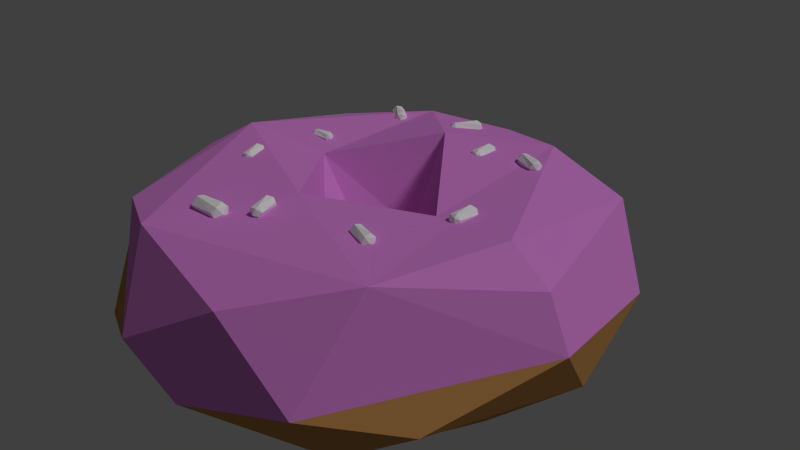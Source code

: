 # Source: doughnut.blend  (saved by Blender 2.76.0; exported with 4.5.12 LTS)
import bpy
from mathutils import Matrix  # noqa: F401  (used for matrix-valued properties, if any)

bpy.ops.wm.read_factory_settings(use_empty=True)
scene = bpy.context.scene
scene.name = 'Scene'

# ---- collections
col_collection_1 = bpy.data.collections.new('Collection 1'); scene.collection.children.link(col_collection_1)

# ---- materials (node trees are filled in below, after node groups)
mat_sprinkle = bpy.data.materials.new('Sprinkle')
mat_sprinkle.alpha_threshold = 0.0
mat_sprinkle.roughness = 0.5
mat_doughnut = bpy.data.materials.new('Doughnut')
mat_doughnut.alpha_threshold = 0.0
mat_doughnut.roughness = 0.5
mat_cream = bpy.data.materials.new('Cream')
mat_cream.alpha_threshold = 0.0
mat_cream.roughness = 0.5

# ---- material node trees
mat_sprinkle.use_nodes = True; mat_sprinkle.node_tree.nodes.clear()
_N = mat_sprinkle.node_tree.nodes; _L = mat_sprinkle.node_tree.links
n0 = _N.new('ShaderNodeOutputMaterial'); n0.name = 'Material Output'; n0.location = (300, 300)
n1 = _N.new('ShaderNodeBsdfDiffuse'); n1.name = 'Diffuse BSDF'; n1.location = (10, 300)
n1.inputs[0].default_value = (1.0, 1.0, 1.0, 1.0)
_L.new(n1.outputs[0], n0.inputs[0])
n0.is_active_output = True
mat_doughnut.use_nodes = True; mat_doughnut.node_tree.nodes.clear()
_N = mat_doughnut.node_tree.nodes; _L = mat_doughnut.node_tree.links
n0 = _N.new('ShaderNodeOutputMaterial'); n0.name = 'Material Output'; n0.location = (300, 300)
n1 = _N.new('ShaderNodeBsdfDiffuse'); n1.name = 'Diffuse BSDF'; n1.location = (10, 300)
n1.inputs[0].default_value = (0.5435, 0.2677, 0.08875, 1.0)
_L.new(n1.outputs[0], n0.inputs[0])
n0.is_active_output = True
mat_cream.use_nodes = True; mat_cream.node_tree.nodes.clear()
_N = mat_cream.node_tree.nodes; _L = mat_cream.node_tree.links
n0 = _N.new('ShaderNodeOutputMaterial'); n0.name = 'Material Output'; n0.location = (300, 300)
n1 = _N.new('ShaderNodeBsdfDiffuse'); n1.name = 'Diffuse BSDF'; n1.location = (10, 300)
n1.inputs[0].default_value = (0.8, 0.2675, 0.7887, 1.0)
_L.new(n1.outputs[0], n0.inputs[0])
n0.is_active_output = True

# ---- world
world_world = bpy.data.worlds.new('World'); scene.world = world_world
world_world.color = (0.05088, 0.05088, 0.05088)
world_world.use_sun_shadow = False
world_world.sun_shadow_jitter_overblur = 0.0
world_world.cycles.sampling_method = 'MANUAL'
world_world.cycles.sample_map_resolution = 256

# ---- cameras
cam_camera = bpy.data.cameras.new('Camera')
cam_camera.clip_end = 100.0
cam_camera.lens = 35.0
cam_camera.sensor_width = 32.0
cam_camera.sensor_height = 18.0
cam_camera.ortho_scale = 7.314
cam_camera.dof.focus_distance = 0.0

# ---- lights
light_lamp = bpy.data.lights.new('Lamp', 'SUN')
light_lamp.transmission_factor = 0.0
light_lamp.cutoff_distance = 30.0
light_lamp.angle = 0.1993
light_lamp.energy = 1.0
light_lamp.shadow_buffer_clip_start = 1.001
light_lamp.shadow_soft_size = 0.1
light_lamp.shadow_cascade_max_distance = 1000.0
light_lamp.cycles.use_multiple_importance_sampling = False

# ---- meshes
me_circle = bpy.data.meshes.new('Circle')
me_circle.from_pydata([(-0.02089, 0.6501, 0.0), (0.3089, 0.545, 0.4101), (-0.1933, 0.5531, 0.3197), (-0.5836, 0.1555, 0.3002), (0.5389, 0.000415, 0.001384), (-0.02386, 1.322, 1.304), (-0.2753, 0.5848, -0.4285), (-1.255, 0.2496, 0.9614), (0.1474, 0.6598, -0.4291), (-0.6837, -0.01733, -0.4024), (-0.4164, -0.4323, 0.3286), (0.7245, -0.05968, -0.4531), (0.6492, 0.01881, 0.4575), (-1.046, 2.114, 1.163), (-0.6199, -0.2789, 0.0005441), (-1.339, 0.4072, -0.8719), (0.7431, 1.026, -0.8718), (-0.08297, -1.051, 1.169), (0.2462, -0.5508, -0.0005441), (0.1266, -0.6143, 0.3701), (1.388, -0.2757, 1.115), (-1.758, 0.4857, 1.087), (-1.751, 0.5421, 1.093), (-1.743, 0.5566, 1.094), (-1.736, 0.5646, 1.093), (-1.671, 0.5815, 1.083), (-1.559, 0.606, 1.065), (-1.524, 0.6095, 1.059), (-1.49, 0.6092, 1.053), (-1.482, 0.6051, 1.05), (-1.269, 1.783, 1.162), (-1.221, 1.758, 1.15), (-1.189, 1.734, 1.141), (-1.15, 1.696, 1.129), (-1.143, 1.681, 1.125), (-1.151, 1.649, 1.123), (-1.167, 1.599, 1.119), (-1.17, 1.596, 1.119), (-1.25, 1.572, 1.132), (-1.268, 1.579, 1.136), (-1.299, 1.599, 1.144), (-1.357, 1.653, 1.162), (-2.501, -0.03785, 1.16), (-0.2854, 1.706, 1.238), (0.01362, -0.6729, -0.413), (-0.175, -1.394, -0.9108), (1.309, -0.4336, -0.9237), (0.5663, 1.191, 1.228), (0.5545, 1.206, 1.23), (0.5562, 1.293, 1.23), (0.5657, 1.495, 1.23), (0.5843, 1.514, 1.228), (0.6106, 1.524, 1.224), (0.6309, 1.53, 1.222), (1.074, 2.221, 1.17), (0.6394, 1.156, 1.219), (0.594, 1.169, 1.224), (-1.754, 0.4764, 1.085), (-1.754, 0.478, 1.095), (-1.743, 0.5514, 1.108), (-1.501, 0.5685, 1.125), (-1.489, 0.6145, 1.063), (-1.466, 0.5765, 1.044), (-1.39, 1.662, 1.153), (-1.477, 1.734, 1.118), (-1.495, 1.78, 1.106), (-1.495, 1.784, 1.105), (-1.494, 1.788, 1.105), (-1.46, 1.837, 1.105), (-1.401, 1.875, 1.114), (-1.398, 1.875, 1.114), (-1.396, 1.875, 1.114), (-1.291, 1.808, 1.153), (-2.54, 1.697, 0.8552), (-1.19, 1.671, 1.223), (-1.141, 1.701, 1.147), (-1.167, 1.63, 1.196), (-1.169, 1.596, 1.121), (-1.254, 1.568, 1.14), (-0.2971, 1.74, 1.232), (-0.2245, 1.65, 1.248), (1.025, 2.219, -1.038), (-0.5526, -2.533, -1.046), (-2.533, -0.02781, -1.029), (-1.577, -0.4814, 1.16), (-1.716, 0.4401, 1.073), (0.5767, 1.19, 1.257), (0.5989, 1.481, 1.278), (0.6195, 1.523, 1.251), (1.172, 1.444, 1.153), (1.104, 1.467, 1.162), (1.075, 1.502, 1.165), (1.072, 1.51, 1.166), (1.073, 1.526, 1.166), (1.09, 1.57, 1.164), (1.138, 1.614, 1.158), (1.151, 1.609, 1.157), (0.6693, 1.52, 1.217), (0.7092, 1.491, 1.212), (0.7077, 1.432, 1.212), (0.7166, 1.292, 1.21), (0.7138, 1.204, 1.209), (0.7109, 1.2, 1.21), (0.6663, 1.164, 1.215), (-0.08912, 2.051, 1.184), (-0.04357, 2.038, 1.187), (0.007488, 2.02, 1.19), (0.01781, 2.006, 1.193), (0.04304, 1.926, 1.206), (0.004408, 1.881, 1.213), (-0.163, 1.667, 1.246), (-0.2185, 1.649, 1.248), (-0.2225, 1.649, 1.248), (0.6622, 1.164, 1.241), (-1.717, 0.4881, 1.128), (-1.464, 0.5567, 1.104), (-1.451, 0.5452, 1.037), (-2.958, -0.4277, 0.8379), (-1.447, 1.774, 1.225), (-1.485, 1.729, 1.161), (-1.489, 1.795, 1.186), (-1.474, 1.846, 1.136), (-1.419, 1.852, 1.202), (-1.375, 1.867, 1.156), (-0.3317, 3.027, 0.8175), (-1.219, 1.586, 1.194), (-0.3007, 1.77, 1.227), (-0.2876, 1.731, 1.268), (-0.2228, 1.649, 1.25), (-1.683, 1.684, -1.057), (2.372, -0.4686, -1.053), (-2.766, -1.425, -0.603), (-1.556, -0.4917, 1.16), (-1.612, -0.4726, 1.16), (-1.715, 0.4397, 1.073), (1.041, -1.141, 1.138), (0.6567, 1.21, 1.28), (0.6851, 1.504, 1.249), (2.432, -0.2352, 1.185), (1.182, 1.602, 1.158), (1.424, 1.511, 1.172), (1.44, 1.495, 1.172), (1.44, 1.472, 1.171), (1.438, 1.43, 1.17), (1.431, 1.413, 1.169), (1.372, 1.381, 1.164), (1.218, 1.427, 1.155), (1.567, -0.2688, 1.127), (1.562, -0.2646, 1.127), (1.56, -0.2626, 1.127), (1.561, -0.2215, 1.128), (1.572, 0.04082, 1.137), (1.579, 0.05434, 1.137), (1.613, 0.06626, 1.14), (1.66, 0.0789, 1.144), (1.671, 0.07541, 1.144), (1.719, 0.03928, 1.146), (1.733, 0.02671, 1.147), (1.734, 0.008014, 1.146), (1.724, -0.2521, 1.138), (1.717, -0.2629, 1.137), (1.097, 1.459, 1.216), (1.076, 1.522, 1.241), (1.076, 1.575, 1.191), (1.142, 1.624, 1.167), (0.7151, 1.204, 1.216), (-0.1023, 2.044, 1.185), (-0.1075, 2.053, 1.204), (-0.0246, 2.022, 1.261), (0.02609, 1.961, 1.259), (-0.1975, 1.697, 1.295), (-1.715, 0.4394, 1.075), (-1.472, 0.5006, 1.102), (-1.447, 0.5346, 1.041), (-1.451, 0.5313, 1.035), (-3.063, 1.237, 0.1611), (-2.091, -2.153, 0.8172), (-0.9866, 3.153, 0.1962), (-0.2813, 1.805, 1.222), (-1.621, 2.484, -0.7257), (0.1647, 3.125, -0.5938), (-2.947, 0.9527, -0.6206), (1.922, -2.273, -0.7806), (-1.567, -2.857, -0.3345), (-1.533, -0.5426, 1.158), (-1.588, -0.4845, 1.192), (-1.662, -0.4822, 1.158), (-1.539, 0.4661, 1.043), (1.044, -1.135, 1.138), (1.041, -1.192, 1.139), (3.001, 0.4745, -0.7245), (1.409, -1.214, 1.129), (1.707, -0.2785, 1.136), (1.688, -0.2946, 1.135), (1.653, -0.3045, 1.133), (1.628, -0.3032, 1.131), (1.572, -0.2728, 1.127), (2.193, 2.19, 0.8032), (1.435, 1.523, 1.202), (1.43, 1.448, 1.251), (1.437, 1.414, 1.176), (1.362, 1.365, 1.195), (1.121, 1.512, 1.28), (1.128, 1.594, 1.257), (1.534, 2.938, 0.207), (-0.1567, 1.983, 1.194), (-0.0723, 1.996, 1.292), (-1.484, 0.4697, 1.057), (-1.482, 0.4834, 1.035), (-3.264, -0.3663, 0.1579), (-2.335, 2.349, -0.1248), (-2.606, -2.067, -0.0541), (-0.8629, -2.662, 1.056), (-0.235, 1.879, 1.211), (1.273, 2.656, -0.7749), (0.2413, -3.101, -0.5792), (-1.441, -0.76, 1.148), (-1.491, -0.7601, 1.213), (-1.679, -0.4966, 1.157), (-1.676, -0.4953, 1.176), (1.064, -1.121, 1.138), (1.049, -1.171, 1.207), (1.084, -1.113, 1.205), (1.044, -1.23, 1.14), (1.402, -1.198, 1.129), (2.022, -1.844, 1.122), (3.011, -0.2964, 0.841), (1.166, 1.621, 1.211), (1.397, 1.481, 1.278), (1.392, 1.391, 1.249), (-1.592, -0.8131, 1.141), (1.882, -2.764, -0.06219), (2.673, -1.801, -0.3456), (-0.5751, -3.225, -0.06663), (-1.445, -0.7696, 1.148), (-1.653, -0.535, 1.215), (-1.707, -0.5498, 1.153), (1.108, -1.092, 1.136), (1.113, -1.084, 1.151), (1.084, -1.202, 1.233), (1.054, -1.239, 1.14), (1.048, -1.247, 1.158), (2.747, 1.91, -0.2068), (1.377, -1.17, 1.13), (1.382, -1.163, 1.172), (1.407, -1.225, 1.197), (1.41, -1.245, 1.13), (3.303, -0.3027, 0.1987), (-1.708, -0.5529, 1.153), (-0.7842, -1.952, 1.098), (0.9251, -2.895, 0.8139), (-1.479, -0.8024, 1.145), (-1.493, -0.8068, 1.187), (-1.56, -0.8164, 1.184), (1.174, -1.107, 1.134), (1.361, -1.218, 1.236), (1.409, -1.278, 1.147), (1.401, -1.276, 1.131), (-1.608, -0.7713, 1.143), (-1.533, -0.8269, 1.142), (-0.7805, -1.996, 1.095), (-1.504, -0.8229, 1.143), (1.322, -1.329, 1.166), (1.359, -1.3, 1.212), (-0.1138, -1.398, 1.145), (-0.04109, -1.402, 1.145), (-0.0347, -1.417, 1.144), (0.05472, -1.685, 1.126), (0.05187, -1.715, 1.124), (0.03149, -1.724, 1.123), (-0.019, -1.742, 1.122), (1.24, -1.301, 1.135), (1.37, -1.311, 1.132), (-0.7318, -1.879, 1.103), (-0.7929, -1.958, 1.11), (-0.7665, -2.033, 1.094), (1.341, -1.33, 1.133), (-0.161, -1.419, 1.143), (-0.1194, -1.386, 1.171), (-0.03875, -1.401, 1.147), (0.08441, -1.685, 1.182), (0.05588, -1.722, 1.132), (0.00498, -1.76, 1.155), (-0.3289, -2.054, 1.099), (1.348, -1.327, 1.133), (-0.7286, -1.859, 1.135), (-0.7667, -1.995, 1.209), (-0.7596, -2.048, 1.093), (-0.1701, -1.426, 1.143), (-0.07011, -1.41, 1.236), (-0.02446, -1.42, 1.19), (0.02505, -1.732, 1.231), (-0.0823, -1.738, 1.175), (-0.05045, -1.732, 1.122), (-0.3286, -2.054, 1.099), (-0.3316, -2.054, 1.099), (-0.7504, -1.907, 1.206), (-0.618, -1.858, 1.107), (-0.7333, -2.088, 1.145), (-0.7244, -2.063, 1.093), (-0.1589, -1.421, 1.221), (0.02698, -1.686, 1.257), (-0.04247, -1.742, 1.229), (-0.1369, -1.58, 1.132), (-0.3585, -2.064, 1.156), (-0.3323, -2.054, 1.099), (-0.4573, -2.058, 1.099), (-0.3621, -1.909, 1.247), (-0.3615, -1.832, 1.163), (-0.7095, -2.017, 1.243), (-0.525, -2.059, 1.098), (-0.1729, -1.431, 1.142), (-0.1911, -1.479, 1.196), (-0.1354, -1.46, 1.26), (-0.3276, -2.052, 1.1), (-0.3261, -1.862, 1.113), (-0.1793, -1.478, 1.139), (-0.3266, -2.011, 1.216), (-0.5146, -2.059, 1.098), (-0.4046, -1.845, 1.113), (-0.5249, -2.059, 1.098), (-0.4045, -1.845, 1.113), (-0.2756, -1.96, 1.13), (-0.3254, -2.047, 1.1), (-0.3247, -1.863, 1.112), (-0.3644, -1.842, 1.114), (-0.3902, -1.844, 1.114), (-0.3029, -1.897, 1.196), (-0.2882, -1.962, 1.106), (-0.3045, -1.883, 1.111), (-0.2897, -1.921, 1.109), (1.635, 0.06437, 1.207), (1.562, 0.04542, 1.158), (1.701, 0.0459, 1.205), (1.615, 0.02241, 1.233), (1.736, 0.02608, 1.151), (1.555, -0.2411, 1.166), (1.673, -0.249, 1.236), (1.593, -0.269, 1.212), (1.731, -0.2548, 1.172), (1.678, -0.2949, 1.197), (1.628, -0.3112, 1.147)], [], [(0, 1, 2), (0, 2, 3), (0, 4, 1), (2, 1, 5), (3, 6, 0), (3, 2, 7), (0, 8, 11, 4), (5, 1, 4), (2, 5, 7), (9, 6, 3), (8, 0, 6), (10, 3, 7), (12, 5, 4), (7, 5, 13), (3, 14, 9), (6, 9, 15), (8, 6, 16), (17, 10, 7), (14, 3, 10), (4, 11, 18), (11, 8, 16), (4, 19, 12), (12, 20, 5), (21, 22, 23, 24, 25, 26, 27, 28, 29, 7, 13, 30, 31, 32, 33, 34, 35, 36, 37, 38, 39, 40, 41, 42), (80, 43, 79, 126, 178, 213, 205, 166, 104, 13, 5, 112), (9, 14, 44), (6, 15, 16), (15, 9, 45), (17, 7, 42), (19, 10, 17), (18, 14, 10, 19), (18, 19, 4), (44, 18, 11), (11, 16, 46), (12, 19, 20), (47, 48, 49, 50, 51, 52, 53, 54, 5, 20, 55, 56), (42, 7, 29, 62, 116, 174, 208, 187, 134, 85, 57, 21), (21, 58, 59, 22), (22, 59, 23), (23, 59, 24), (24, 59, 60, 25), (25, 60, 61, 26), (26, 61, 27), (27, 61, 28), (28, 61, 29), (42, 41, 63, 64, 65, 66, 67, 68, 69, 70, 71, 72, 30, 13, 73), (31, 30, 72, 123, 74, 75), (31, 75, 32), (32, 75, 33), (33, 75, 34), (34, 75, 76, 35), (35, 76, 77, 36), (36, 77, 37), (37, 77, 78, 38), (38, 78, 39), (39, 78, 40), (9, 44, 45), (14, 18, 44), (16, 15, 129, 81), (15, 45, 82, 83), (20, 19, 17), (44, 11, 46), (46, 16, 81), (56, 86, 47), (47, 86, 48), (48, 86, 87, 49), (49, 87, 50), (50, 87, 88, 51), (51, 88, 52), (52, 88, 53), (55, 20, 89, 90, 91, 92, 93, 94, 95, 96, 54, 53, 97, 98, 99, 100, 101, 102, 103), (5, 54, 13, 104, 105, 106, 107, 108, 109, 110, 111, 112), (55, 113, 86, 56), (57, 58, 21), (59, 58, 114), (59, 114, 60), (61, 60, 115), (61, 115, 62, 29), (117, 42, 73), (119, 64, 63), (64, 119, 65), (65, 119, 120, 66), (66, 120, 121, 67), (67, 121, 68), (68, 121, 69), (121, 122, 70, 69), (122, 123, 71, 70), (71, 123, 72), (13, 124, 73), (75, 74, 76), (76, 125, 77), (125, 78, 77), (43, 127, 79), (80, 128, 127, 43), (45, 44, 46), (129, 15, 83), (83, 82, 131), (130, 46, 81), (86, 136, 87), (88, 87, 137), (53, 88, 137, 97), (103, 113, 55), (138, 54, 96, 139, 140, 141, 142, 143, 144, 145, 146, 89, 20, 147, 148, 149, 150, 151, 152, 153, 154, 155, 156, 157, 158, 159, 160), (90, 161, 91), (92, 91, 161, 162), (92, 162, 163, 93), (93, 163, 94), (94, 163, 164, 95), (95, 164, 139, 96), (97, 137, 98), (98, 137, 136, 99), (99, 136, 165, 100), (100, 165, 101), (101, 165, 102), (102, 165, 113, 103), (13, 54, 124), (104, 167, 168, 105), (105, 168, 106), (106, 168, 169, 107), (107, 169, 108), (108, 169, 170, 109), (109, 170, 110), (110, 170, 128, 111), (111, 128, 112), (86, 113, 136), (57, 85, 171, 58), (114, 58, 171), (60, 114, 172), (115, 60, 172), (62, 115, 173, 116), (117, 73, 175), (176, 42, 117), (63, 41, 40, 78, 118, 119), (118, 120, 119), (122, 121, 120), (123, 122, 74), (73, 124, 177), (76, 74, 125), (125, 118, 78), (79, 127, 126), (112, 128, 80), (127, 128, 170), (46, 130, 82, 45), (81, 129, 179, 180), (181, 129, 83), (82, 130, 182), (83, 131, 181), (131, 82, 183), (84, 185, 132), (319, 288, 277, 264, 17, 259, 230, 258, 248, 236, 218, 186, 133, 42, 212, 310, 299, 287, 275, 260, 249, 273, 297), (133, 185, 84), (134, 171, 85), (17, 225, 246, 257, 272, 284, 276, 271, 240, 223, 189, 135), (130, 81, 190), (87, 136, 137), (54, 138, 197), (139, 164, 198, 140), (140, 198, 141), (141, 198, 199, 142), (142, 199, 200, 143), (143, 200, 144), (144, 200, 201, 145), (145, 201, 146), (202, 162, 161), (203, 163, 162), (164, 163, 203), (136, 113, 165), (124, 54, 197, 204), (166, 167, 104), (167, 206, 168), (168, 206, 169), (206, 170, 169), (114, 171, 207), (172, 114, 207), (115, 172, 173), (116, 173, 174), (209, 117, 175), (175, 73, 210), (176, 117, 211), (212, 42, 176), (122, 120, 118), (122, 118, 74), (73, 177, 210), (74, 118, 125), (126, 127, 206, 178), (127, 170, 206), (81, 180, 214), (129, 181, 179), (180, 179, 177), (82, 182, 215), (182, 130, 190), (181, 131, 209), (211, 131, 183), (183, 82, 215), (132, 185, 217, 184), (186, 219, 185, 133), (187, 207, 171, 134), (135, 221, 222, 188), (189, 221, 135), (190, 81, 214), (197, 138, 226), (164, 227, 198), (198, 228, 199), (199, 229, 200), (229, 201, 200), (201, 161, 90, 89, 146), (202, 161, 201), (203, 162, 202), (227, 164, 203), (204, 180, 177, 124), (205, 167, 166), (178, 206, 167, 213), (172, 207, 173), (174, 173, 207, 208), (175, 181, 209), (117, 209, 211), (181, 175, 210), (212, 176, 211), (177, 179, 210), (204, 214, 180), (179, 181, 210), (182, 231, 215), (182, 190, 232), (211, 209, 131), (233, 211, 183), (233, 183, 215), (259, 17, 42, 133, 84, 132, 184, 216, 234, 251, 261), (184, 217, 216), (185, 235, 217), (218, 219, 186), (185, 219, 235), (208, 207, 187), (188, 222, 238, 220), (221, 239, 222), (223, 241, 221, 189), (190, 214, 242), (224, 244, 245, 191), (246, 225, 138, 160, 192, 193, 194, 195, 196, 147, 20, 17, 135, 188, 220, 237, 254, 243, 224, 191), (138, 225, 226), (197, 242, 204), (242, 197, 226, 247), (198, 227, 228), (199, 228, 229), (229, 202, 201), (203, 202, 228), (227, 203, 228), (213, 167, 205), (233, 212, 211), (214, 204, 242), (231, 182, 232), (231, 250, 233, 215), (232, 190, 247), (216, 217, 252, 234), (217, 235, 253), (236, 219, 218), (235, 219, 236, 248), (220, 238, 237), (222, 255, 238), (241, 239, 221), (239, 255, 222), (240, 241, 223), (247, 190, 242), (243, 244, 224), (255, 245, 244), (191, 245, 256, 246), (226, 225, 247), (228, 202, 229), (250, 212, 233), (247, 231, 232), (225, 250, 231), (234, 252, 251), (252, 217, 253), (230, 253, 235, 258), (258, 235, 248), (237, 238, 254), (255, 244, 238), (241, 262, 239), (263, 255, 239), (17, 264, 265, 266, 267, 268, 269, 270, 212, 225), (271, 241, 240), (254, 238, 244, 243), (263, 245, 255), (263, 256, 245), (246, 256, 257), (225, 231, 247), (225, 212, 250), (259, 253, 230), (260, 274, 249), (251, 252, 261), (261, 252, 253, 259), (276, 262, 241, 271), (262, 263, 239), (264, 278, 279, 265), (265, 279, 266), (267, 266, 279, 280), (267, 280, 281, 268), (268, 281, 269), (269, 281, 282, 270), (256, 263, 284, 272), (257, 256, 272), (249, 274, 285, 273), (275, 286, 274, 260), (284, 263, 262, 276), (277, 278, 264), (279, 278, 289), (279, 290, 280), (291, 281, 280), (281, 291, 282), (270, 282, 292, 293), (212, 270, 293, 323, 314, 294, 283, 295), (296, 285, 274), (273, 285, 297), (287, 298, 286, 275), (286, 296, 274), (288, 300, 278, 277), (290, 279, 289), (289, 278, 300), (280, 290, 301), (280, 301, 291), (291, 302, 282), (302, 292, 282), (293, 292, 303), (283, 294, 317, 304), (295, 283, 304, 298, 305), (212, 295, 305, 306), (296, 307, 285), (285, 308, 325, 326, 321, 319, 297), (299, 298, 287), (298, 309, 286), (286, 309, 296), (311, 312, 300, 288), (290, 289, 301), (289, 300, 313), (291, 301, 302), (302, 313, 292), (303, 315, 324, 329, 330, 328, 323, 293), (303, 292, 312, 316), (212, 306, 318), (309, 307, 296), (307, 308, 285), (299, 310, 320, 318, 306, 305, 298), (298, 304, 309), (212, 320, 310), (311, 288, 319, 321), (316, 312, 311), (313, 300, 312), (289, 313, 301), (301, 313, 302), (317, 294, 314, 322), (313, 312, 292), (315, 303, 316, 326, 325), (304, 317, 309), (212, 318, 320), (317, 307, 309), (307, 327, 308), (326, 316, 311, 321), (317, 322, 327), (328, 322, 314, 323), (308, 324, 315, 325), (317, 327, 307), (324, 308, 327, 329), (329, 327, 322, 330), (330, 322, 328), (153, 331, 154), (152, 332, 331, 153), (154, 331, 333, 155), (151, 332, 152), (332, 334, 331), (331, 334, 333), (155, 333, 335, 156), (150, 332, 151), (332, 336, 334), (334, 337, 333), (333, 337, 335), (156, 335, 157), (149, 336, 332, 150), (336, 338, 334), (338, 337, 334), (337, 339, 335), (157, 335, 158), (148, 338, 336, 149), (338, 340, 337), (337, 340, 339), (158, 335, 339, 159), (196, 341, 338, 148, 147), (338, 341, 340), (192, 339, 340, 193), (339, 192, 160, 159), (195, 341, 196), (193, 340, 341, 194), (194, 341, 195)])
me_circle.polygons.foreach_set('material_index', [1, 1, 1, 2, 1, 2, 1, 2, 2, 1, 1, 2, 2, 2, 1, 1, 1, 2, 1, 1, 1, 2, 2, 2, 2, 1, 1, 1, 2, 2, 1, 1, 1, 1, 2, 2, 2, 0, 0, 0, 0, 0, 0, 0, 0, 2, 0, 0, 0, 0, 0, 0, 0, 0, 0, 0, 1, 1, 1, 1, 2, 1, 1, 0, 0, 0, 0, 0, 0, 0, 2, 2, 0, 0, 0, 0, 0, 0, 2, 0, 0, 0, 0, 0, 0, 0, 0, 0, 2, 0, 0, 0, 0, 0, 1, 1, 1, 1, 0, 0, 0, 0, 2, 0, 0, 0, 0, 0, 0, 0, 0, 0, 0, 0, 0, 2, 0, 0, 0, 0, 0, 0, 0, 0, 0, 0, 0, 0, 0, 0, 2, 2, 0, 0, 0, 0, 2, 0, 0, 0, 0, 0, 1, 1, 1, 1, 1, 1, 0, 2, 0, 0, 2, 1, 0, 2, 0, 0, 0, 0, 0, 0, 0, 0, 0, 0, 0, 2, 0, 0, 0, 0, 0, 0, 0, 0, 2, 2, 2, 2, 0, 0, 2, 0, 0, 0, 1, 1, 1, 1, 1, 1, 1, 1, 0, 0, 0, 0, 0, 1, 2, 0, 0, 0, 0, 0, 0, 0, 0, 2, 0, 0, 0, 0, 1, 2, 1, 2, 1, 1, 1, 1, 1, 1, 1, 1, 2, 0, 0, 0, 0, 0, 0, 0, 0, 1, 0, 2, 2, 2, 2, 0, 0, 0, 0, 0, 0, 2, 1, 1, 2, 1, 0, 0, 0, 0, 0, 0, 0, 0, 0, 1, 0, 0, 0, 2, 0, 2, 1, 2, 0, 0, 0, 0, 0, 0, 0, 0, 2, 0, 0, 0, 0, 0, 2, 2, 0, 0, 0, 0, 0, 0, 0, 0, 0, 0, 0, 0, 0, 0, 0, 0, 0, 0, 0, 0, 0, 0, 0, 2, 0, 0, 0, 0, 0, 0, 0, 0, 0, 0, 0, 0, 0, 0, 2, 0, 0, 0, 0, 0, 0, 0, 0, 0, 0, 2, 0, 2, 0, 0, 0, 0, 2, 2, 0, 0, 0, 0, 0, 0, 2, 0, 2, 0, 0, 2, 0, 0, 0, 0, 0, 0, 0, 0, 0, 0, 0, 0, 0, 0, 0, 0, 0, 0, 0, 0, 0, 0, 0, 0, 0, 0, 0, 0, 0, 0, 0, 0, 0, 0, 0])
me_circle.materials.append(mat_sprinkle)
me_circle.materials.append(mat_doughnut)
me_circle.materials.append(mat_cream)
me_circle.use_remesh_preserve_volume = False
me_circle.use_remesh_preserve_attributes = False
me_circle.use_mirror_vertex_groups = False
me_circle.update()

# ---- objects
ob_circle = bpy.data.objects.new('Circle', me_circle)
ob_lamp = bpy.data.objects.new('Lamp', light_lamp)
ob_camera = bpy.data.objects.new('Camera', cam_camera)

# ---- transforms, parenting, visibility, modifiers, constraints
ob_circle.location = (0.0, 0.0, 0.0)
ob_circle.lineart.crease_threshold = 0.0
ob_lamp.location = (4.076, 1.005, 5.904)
ob_lamp.rotation_euler = (0.6503, 0.05522, 1.866)
ob_lamp.lock_rotations_4d = False
ob_lamp.empty_display_type = 'ARROWS'
ob_lamp.color = (0.0, 0.0, 0.0, 0.0)
ob_lamp.lineart.crease_threshold = 0.0
ob_camera.location = (7.481, -6.508, 5.344)
ob_camera.rotation_euler = (1.109, 0.01082, 0.8149)
ob_camera.lock_rotations_4d = False
ob_camera.empty_display_type = 'ARROWS'
ob_camera.color = (0.0, 0.0, 0.0, 0.0)
ob_camera.display_type = 'WIRE'
ob_camera.lineart.crease_threshold = 0.0

# ---- collection membership
col_collection_1.objects.link(ob_circle)
col_collection_1.objects.link(ob_lamp)
col_collection_1.objects.link(ob_camera)

# ---- scene / render settings (as saved in the file)
scene.camera = ob_camera
scene.frame_start = 1; scene.frame_end = 250; scene.frame_set(1)
scene.render.engine = 'CYCLES'
scene.render.resolution_percentage = 50
scene.render.dither_intensity = 0.0
scene.cycles.use_denoising = False
scene.cycles.samples = 10
scene.cycles.sampling_pattern = 'TABULATED_SOBOL'
scene.cycles.light_sampling_threshold = 0.0
scene.cycles.use_adaptive_sampling = False
scene.cycles.use_light_tree = False
scene.cycles.blur_glossy = 0.0
scene.cycles.pixel_filter_type = 'GAUSSIAN'
scene.cycles.sample_clamp_indirect = 0.0
scene.view_settings.view_transform = 'Standard'
bpy.context.view_layer.update()
